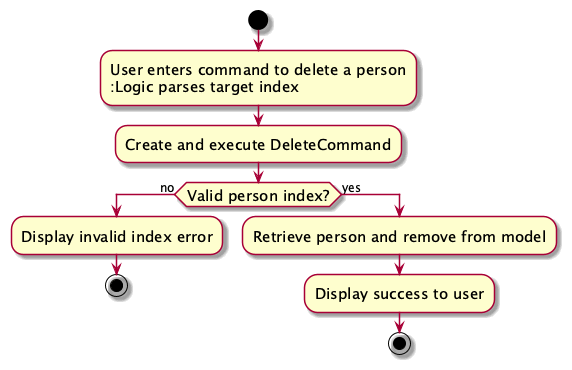

The diagram above was rendered by PlantUML. Its source (embedded in the PNG):
@startuml
skin rose
skinparam ActivityFontSize 15
skinparam ArrowFontSize 12
start
:User enters command to delete a person
:Logic parses target index;
:Create and execute DeleteCommand;
if (Valid person index?) then (no)
  :Display invalid index error;
  stop
else (yes)
  :Retrieve person and remove from model;
  :Display success to user;
  stop
endif
@enduml